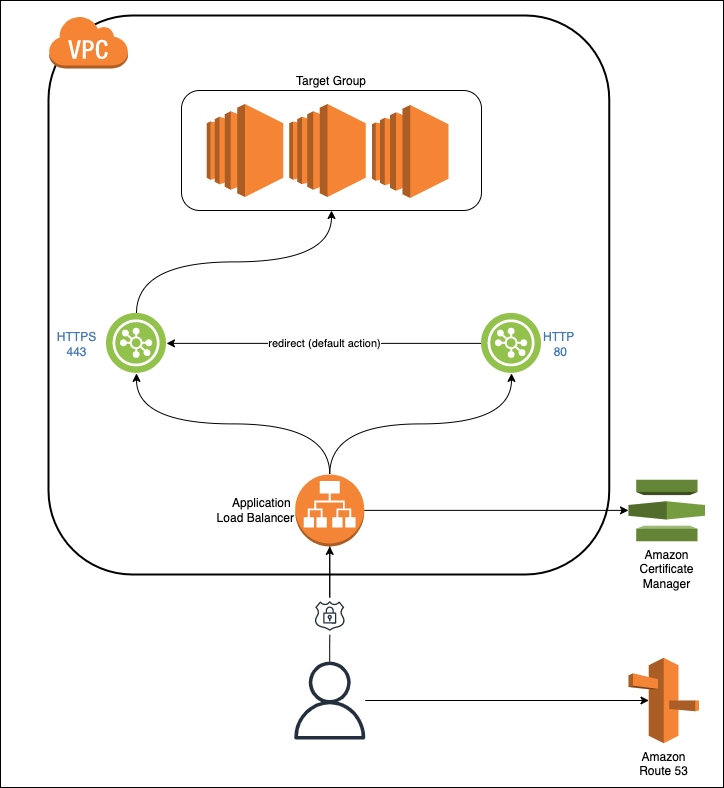

The diagram above was exported from draw.io. Its source (the exported page's mxGraphModel, read from the mxfile embedded in the PNG):
<mxGraphModel dx="1731" dy="999" grid="0" gridSize="75" guides="1" tooltips="1" connect="1" arrows="1" fold="1" page="0" pageScale="1" pageWidth="900" pageHeight="1125" background="#ffffff" math="0" shadow="0">
  <root>
    <mxCell id="0" />
    <mxCell id="1" parent="0" />
    <mxCell id="VrkYWLLFwcTSUefiqF7w-1" value="" style="rounded=0;whiteSpace=wrap;html=1;fontSize=16;" vertex="1" parent="1">
      <mxGeometry x="119" y="60" width="723" height="787" as="geometry" />
    </mxCell>
    <mxCell id="1kp6sfYqrGnG_5zNq3AP-45" value="" style="whiteSpace=wrap;html=1;rounded=1;labelBackgroundColor=default;labelBorderColor=none;fillStyle=auto;fontSize=12;strokeColor=#000000;fillColor=default;gradientColor=none;shadow=0;glass=0;strokeWidth=2;perimeterSpacing=0;" parent="1" vertex="1">
      <mxGeometry x="167" y="75" width="560.75" height="559" as="geometry" />
    </mxCell>
    <mxCell id="1kp6sfYqrGnG_5zNq3AP-4" value="Amazon&lt;br&gt;Route 53" style="outlineConnect=0;dashed=0;verticalLabelPosition=bottom;verticalAlign=top;align=center;html=1;shape=mxgraph.aws3.route_53;fillColor=#F58536;gradientColor=none;rounded=1;" parent="1" vertex="1">
      <mxGeometry x="747" y="717.25" width="70.5" height="85.5" as="geometry" />
    </mxCell>
    <mxCell id="1kp6sfYqrGnG_5zNq3AP-5" value="Amazon&lt;br&gt;Certificate&lt;br&gt;Manager" style="outlineConnect=0;dashed=0;verticalLabelPosition=bottom;verticalAlign=top;align=center;html=1;shape=mxgraph.aws3.certificate_manager;fillColor=#759C3E;gradientColor=none;rounded=1;" parent="1" vertex="1">
      <mxGeometry x="747" y="539.13" width="76.5" height="61.5" as="geometry" />
    </mxCell>
    <mxCell id="1kp6sfYqrGnG_5zNq3AP-8" value="" style="edgeStyle=orthogonalEdgeStyle;rounded=1;orthogonalLoop=1;jettySize=auto;html=1;entryX=0.29;entryY=0.5;entryDx=0;entryDy=0;entryPerimeter=0;curved=1;" parent="1" source="1kp6sfYqrGnG_5zNq3AP-6" target="1kp6sfYqrGnG_5zNq3AP-4" edge="1">
      <mxGeometry relative="1" as="geometry">
        <mxPoint x="568" y="792.75" as="targetPoint" />
      </mxGeometry>
    </mxCell>
    <mxCell id="1kp6sfYqrGnG_5zNq3AP-12" style="edgeStyle=orthogonalEdgeStyle;rounded=1;orthogonalLoop=1;jettySize=auto;html=1;endArrow=none;endFill=0;curved=1;" parent="1" source="1kp6sfYqrGnG_5zNq3AP-6" target="1kp6sfYqrGnG_5zNq3AP-11" edge="1">
      <mxGeometry relative="1" as="geometry" />
    </mxCell>
    <mxCell id="1kp6sfYqrGnG_5zNq3AP-6" value="" style="outlineConnect=0;fontColor=#232F3E;gradientColor=none;fillColor=#232F3D;strokeColor=none;dashed=0;verticalLabelPosition=bottom;verticalAlign=top;align=center;html=1;fontSize=12;fontStyle=0;aspect=fixed;pointerEvents=1;shape=mxgraph.aws4.user;perimeterSpacing=0;rounded=1;" parent="1" vertex="1">
      <mxGeometry x="409.25" y="721" width="78" height="78" as="geometry" />
    </mxCell>
    <mxCell id="1kp6sfYqrGnG_5zNq3AP-13" style="edgeStyle=orthogonalEdgeStyle;rounded=1;orthogonalLoop=1;jettySize=auto;html=1;labelBorderColor=none;curved=1;" parent="1" source="1kp6sfYqrGnG_5zNq3AP-11" target="1kp6sfYqrGnG_5zNq3AP-3" edge="1">
      <mxGeometry relative="1" as="geometry" />
    </mxCell>
    <mxCell id="1kp6sfYqrGnG_5zNq3AP-11" value="" style="outlineConnect=0;fontColor=#232F3E;gradientColor=none;strokeColor=#232F3E;fillColor=#ffffff;dashed=0;verticalLabelPosition=bottom;verticalAlign=top;align=center;html=1;fontSize=12;fontStyle=0;aspect=fixed;shape=mxgraph.aws4.resourceIcon;resIcon=mxgraph.aws4.ssl_padlock;rounded=1;" parent="1" vertex="1">
      <mxGeometry x="429.75" y="657" width="37" height="37" as="geometry" />
    </mxCell>
    <mxCell id="1kp6sfYqrGnG_5zNq3AP-14" style="edgeStyle=orthogonalEdgeStyle;rounded=1;orthogonalLoop=1;jettySize=auto;html=1;entryX=0;entryY=0.5;entryDx=0;entryDy=0;entryPerimeter=0;endArrow=classic;endFill=1;curved=1;" parent="1" source="1kp6sfYqrGnG_5zNq3AP-3" target="1kp6sfYqrGnG_5zNq3AP-5" edge="1">
      <mxGeometry relative="1" as="geometry" />
    </mxCell>
    <mxCell id="1kp6sfYqrGnG_5zNq3AP-15" value="" style="edgeStyle=orthogonalEdgeStyle;rounded=1;orthogonalLoop=1;jettySize=auto;html=1;labelBorderColor=none;endArrow=none;endFill=0;curved=1;" parent="1" source="1kp6sfYqrGnG_5zNq3AP-3" target="1kp6sfYqrGnG_5zNq3AP-11" edge="1">
      <mxGeometry relative="1" as="geometry" />
    </mxCell>
    <mxCell id="1kp6sfYqrGnG_5zNq3AP-49" style="edgeStyle=orthogonalEdgeStyle;rounded=1;orthogonalLoop=1;jettySize=auto;html=1;exitX=0.5;exitY=0;exitDx=0;exitDy=0;entryX=0.5;entryY=1;entryDx=0;entryDy=0;labelBorderColor=none;fontSize=12;startArrow=none;startFill=0;endArrow=classic;endFill=1;elbow=vertical;curved=1;" parent="1" source="1kp6sfYqrGnG_5zNq3AP-16" target="1kp6sfYqrGnG_5zNq3AP-23" edge="1">
      <mxGeometry relative="1" as="geometry" />
    </mxCell>
    <mxCell id="1kp6sfYqrGnG_5zNq3AP-16" value="HTTPS&lt;div style=&quot;&quot;&gt;443&lt;/div&gt;" style="aspect=fixed;perimeter=ellipsePerimeter;html=1;align=center;shadow=0;dashed=0;fontColor=#4277BB;labelBackgroundColor=#ffffff;fontSize=12;spacingTop=3;image;image=img/lib/ibm/vpc/LoadBalancerListener.svg;labelBorderColor=none;gradientColor=none;imageBackground=none;fillStyle=auto;imageBorder=none;labelPosition=left;verticalLabelPosition=middle;verticalAlign=middle;rounded=1;" parent="1" vertex="1">
      <mxGeometry x="225" y="372.88" width="60" height="60" as="geometry" />
    </mxCell>
    <mxCell id="1kp6sfYqrGnG_5zNq3AP-22" value="redirect (default action)" style="edgeStyle=orthogonalEdgeStyle;rounded=1;orthogonalLoop=1;jettySize=auto;html=1;labelBorderColor=none;startArrow=none;startFill=0;endArrow=classic;endFill=1;curved=1;" parent="1" source="1kp6sfYqrGnG_5zNq3AP-17" target="1kp6sfYqrGnG_5zNq3AP-16" edge="1">
      <mxGeometry relative="1" as="geometry" />
    </mxCell>
    <mxCell id="1kp6sfYqrGnG_5zNq3AP-17" value="HTTP &lt;br&gt;&lt;div style=&quot;text-align: center;&quot;&gt;80&lt;/div&gt;" style="aspect=fixed;perimeter=ellipsePerimeter;html=1;align=left;shadow=0;dashed=0;fontColor=#4277BB;labelBackgroundColor=#ffffff;fontSize=12;spacingTop=3;image;image=img/lib/ibm/vpc/LoadBalancerListener.svg;labelBorderColor=none;gradientColor=none;imageBackground=none;fillStyle=auto;imageBorder=none;labelPosition=right;verticalLabelPosition=middle;verticalAlign=middle;perimeterSpacing=0;rounded=1;" parent="1" vertex="1">
      <mxGeometry x="600" y="372.88" width="60" height="60" as="geometry" />
    </mxCell>
    <mxCell id="1kp6sfYqrGnG_5zNq3AP-46" style="edgeStyle=orthogonalEdgeStyle;rounded=1;orthogonalLoop=1;jettySize=auto;html=1;exitX=0.5;exitY=0;exitDx=0;exitDy=0;exitPerimeter=0;entryX=0.5;entryY=1;entryDx=0;entryDy=0;labelBorderColor=none;fontSize=12;startArrow=none;startFill=0;endArrow=classic;endFill=1;elbow=vertical;curved=1;" parent="1" source="1kp6sfYqrGnG_5zNq3AP-3" target="1kp6sfYqrGnG_5zNq3AP-17" edge="1">
      <mxGeometry relative="1" as="geometry" />
    </mxCell>
    <mxCell id="1kp6sfYqrGnG_5zNq3AP-47" style="edgeStyle=orthogonalEdgeStyle;rounded=1;orthogonalLoop=1;jettySize=auto;html=1;exitX=0.5;exitY=0;exitDx=0;exitDy=0;exitPerimeter=0;labelBorderColor=none;fontSize=12;startArrow=none;startFill=0;endArrow=classic;endFill=1;elbow=vertical;curved=1;" parent="1" source="1kp6sfYqrGnG_5zNq3AP-3" target="1kp6sfYqrGnG_5zNq3AP-16" edge="1">
      <mxGeometry relative="1" as="geometry" />
    </mxCell>
    <mxCell id="1kp6sfYqrGnG_5zNq3AP-3" value="&lt;span style=&quot;&quot;&gt;Application &lt;br&gt;Load Balancer&lt;/span&gt;" style="outlineConnect=0;dashed=0;verticalLabelPosition=middle;verticalAlign=middle;align=right;html=1;shape=mxgraph.aws3.application_load_balancer;fillColor=#F58536;gradientColor=none;labelPosition=left;labelBackgroundColor=default;labelBorderColor=none;horizontal=1;rounded=1;" parent="1" vertex="1">
      <mxGeometry x="413.75" y="533.88" width="69" height="72" as="geometry" />
    </mxCell>
    <mxCell id="1kp6sfYqrGnG_5zNq3AP-50" value="" style="group;rounded=1;" parent="1" vertex="1" connectable="0">
      <mxGeometry x="300" y="150" width="300" height="120" as="geometry" />
    </mxCell>
    <mxCell id="1kp6sfYqrGnG_5zNq3AP-23" value="Target Group" style="whiteSpace=wrap;html=1;labelBackgroundColor=default;labelBorderColor=none;fillStyle=auto;gradientColor=none;labelPosition=center;verticalLabelPosition=top;align=center;verticalAlign=bottom;horizontal=1;fontSize=12;rounded=1;" parent="1kp6sfYqrGnG_5zNq3AP-50" vertex="1">
      <mxGeometry width="300" height="120" as="geometry" />
    </mxCell>
    <mxCell id="1kp6sfYqrGnG_5zNq3AP-39" value="" style="outlineConnect=0;dashed=0;verticalLabelPosition=bottom;verticalAlign=top;align=center;html=1;shape=mxgraph.aws3.ec2;fillColor=#F58534;gradientColor=none;labelBackgroundColor=default;labelBorderColor=none;fillStyle=auto;rounded=1;" parent="1kp6sfYqrGnG_5zNq3AP-50" vertex="1">
      <mxGeometry x="25.25" y="13.5" width="76.5" height="93" as="geometry" />
    </mxCell>
    <mxCell id="1kp6sfYqrGnG_5zNq3AP-40" value="" style="outlineConnect=0;dashed=0;verticalLabelPosition=bottom;verticalAlign=top;align=center;html=1;shape=mxgraph.aws3.ec2;fillColor=#F58534;gradientColor=none;labelBackgroundColor=default;labelBorderColor=none;fillStyle=auto;rounded=1;" parent="1kp6sfYqrGnG_5zNq3AP-50" vertex="1">
      <mxGeometry x="107.75" y="13.5" width="76.5" height="93" as="geometry" />
    </mxCell>
    <mxCell id="1kp6sfYqrGnG_5zNq3AP-41" value="" style="outlineConnect=0;dashed=0;verticalLabelPosition=bottom;verticalAlign=top;align=center;html=1;shape=mxgraph.aws3.ec2;fillColor=#F58534;gradientColor=none;labelBackgroundColor=default;labelBorderColor=none;fillStyle=auto;rounded=1;" parent="1kp6sfYqrGnG_5zNq3AP-50" vertex="1">
      <mxGeometry x="190.5" y="14.5" width="76.5" height="93" as="geometry" />
    </mxCell>
    <mxCell id="1kp6sfYqrGnG_5zNq3AP-52" value="" style="outlineConnect=0;dashed=0;verticalLabelPosition=bottom;verticalAlign=top;align=center;html=1;shape=mxgraph.aws3.virtual_private_cloud;fillColor=#F58534;gradientColor=none;rounded=1;labelBackgroundColor=default;labelBorderColor=none;fillStyle=auto;fontSize=12;strokeColor=#000000;" parent="1" vertex="1">
      <mxGeometry x="167" y="75" width="79.5" height="52.88" as="geometry" />
    </mxCell>
  </root>
</mxGraphModel>